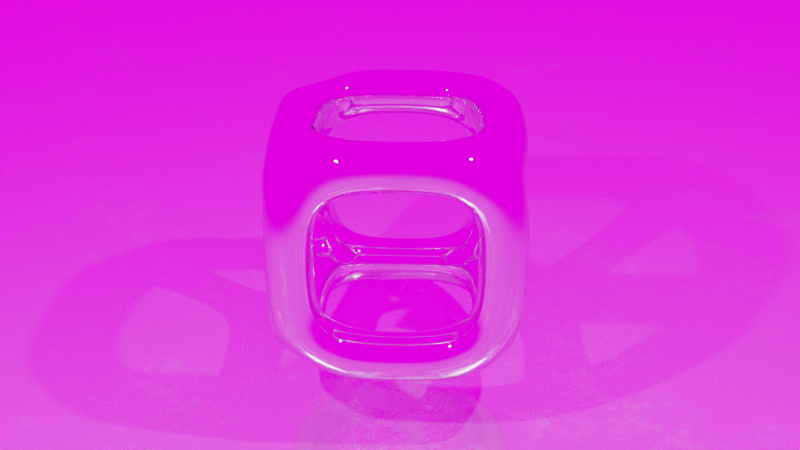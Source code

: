 # Source: scene.blend  (saved by Blender 2.90.8; exported with 4.5.12 LTS)
import bpy
from mathutils import Matrix  # noqa: F401  (used for matrix-valued properties, if any)

bpy.ops.wm.read_factory_settings(use_empty=True)
scene = bpy.context.scene
scene.name = 'Scene'

# ---- collections
col_collection = bpy.data.collections.new('Collection'); scene.collection.children.link(col_collection)

# ---- images (referenced by path relative to the original .blend; pixels are not part of the script)
import os
ASSET_DIR = os.environ.get("B2B_ASSET_DIR", "")  # directory of the original .blend (textures are referenced by path, not embedded)
HERE = os.path.dirname(os.path.abspath(__file__))  # packed textures are extracted next to this script under _unpacked/

def load_image(name, relpath, width, height, colorspace="sRGB"):
    """Load a texture the original file referenced (path relative to the .blend, or extracted next to this script)."""
    p = next((c for c in (os.path.join(HERE, relpath), os.path.join(ASSET_DIR, relpath)) if relpath and os.path.exists(c)), "")
    if p:
        img = bpy.data.images.load(p, check_existing=True)
        img.name = name
    else:  # same state as the original file: an image datablock whose file is absent (Cycles renders it pink)
        img = bpy.data.images.new(name, width, height)
        img.source = "FILE"
        img.filepath = "//" + (relpath or name)
    img.colorspace_settings.name = colorspace
    return img
img_hdri_017_krpano_jpg_001 = load_image('HDRi-017-krpano.jpg.001', 'HDRi-017-krpano.jpg', 1024, 1024, 'sRGB')

# ---- materials (node trees are filled in below, after node groups)
mat_material = bpy.data.materials.new('Material')
mat_material.alpha_threshold = 0.0
mat_material.use_transparent_shadow = False
mat_material.line_color = (0.0, 0.0, 0.0, 1.0)
mat_material_001 = bpy.data.materials.new('Material.001')
mat_material_001.use_transparent_shadow = False

# ---- material node trees
mat_material.use_nodes = True; mat_material.node_tree.nodes.clear()
_N = mat_material.node_tree.nodes; _L = mat_material.node_tree.links
n0 = _N.new('ShaderNodeOutputMaterial'); n0.name = 'Material Output'; n0.location = (562, 255)
n1 = _N.new('ShaderNodeBsdfPrincipled'); n1.name = 'Principled BSDF'; n1.location = (22, 255)
n1.distribution = 'GGX'
n1.subsurface_method = 'BURLEY'
n1.inputs[0].default_value = (0.5222, 0.4289, 0.8, 1.0)
n1.inputs[1].default_value = 0.6045
n1.inputs[2].default_value = 0.2727
n1.inputs[3].default_value = 1.45
n1.inputs[13].default_value = 0.2364
n1.inputs[27].default_value = (0.0, 0.0, 0.0, 1.0)
n1.inputs[28].default_value = 1.0
n2 = _N.new('ShaderNodeBsdfAnisotropic'); n2.name = 'Glossy BSDF'; n2.location = (53, 419)
n2.distribution = 'GGX'
n2.inputs[1].default_value = 0.0
n3 = _N.new('ShaderNodeMixShader'); n3.name = 'Mix Shader'; n3.location = (344, 361)
n3.inputs[0].default_value = 0.0
_L.new(n1.outputs[0], n3.inputs[2])
_L.new(n3.outputs[0], n0.inputs[0])
_L.new(n2.outputs[0], n3.inputs[1])
n0.is_active_output = True
mat_material_001.use_nodes = True; mat_material_001.node_tree.nodes.clear()
_N = mat_material_001.node_tree.nodes; _L = mat_material_001.node_tree.links
n0 = _N.new('ShaderNodeOutputMaterial'); n0.name = 'Material Output'; n0.location = (503, 333)
n1 = _N.new('ShaderNodeBsdfPrincipled'); n1.name = 'Principled BSDF'; n1.location = (205, 411)
n1.distribution = 'GGX'
n1.subsurface_method = 'BURLEY'
n1.inputs[1].default_value = 0.8091
n1.inputs[3].default_value = 1.45
n1.inputs[27].default_value = (0.0, 0.0, 0.0, 1.0)
n1.inputs[28].default_value = 1.0
n2 = _N.new('ShaderNodeTexNoise'); n2.name = 'Noise Texture'; n2.location = (-391, 309)
n2.inputs[2].default_value = 119.5
n2.inputs[3].default_value = 9.1
n2.inputs[4].default_value = 0.8583
n3 = _N.new('ShaderNodeValToRGB'); n3.name = 'ColorRamp'; n3.location = (-176, 316)
while len(n3.color_ramp.elements) > 1: n3.color_ramp.elements.remove(n3.color_ramp.elements[-1])
n3.color_ramp.elements[0].position = 0.4364; n3.color_ramp.elements[0].color = (0.0, 0.0, 0.0, 1.0)
_e = n3.color_ramp.elements.new(0.7864); _e.color = (1.0, 1.0, 1.0, 1.0)
_L.new(n1.outputs[0], n0.inputs[0])
_L.new(n2.outputs[1], n3.inputs[0])
_L.new(n3.outputs[0], n1.inputs[2])
n0.is_active_output = True

# ---- world
world_world = bpy.data.worlds.new('World'); scene.world = world_world
world_world.use_nodes = True; world_world.node_tree.nodes.clear()
_N = world_world.node_tree.nodes; _L = world_world.node_tree.links
n0 = _N.new('ShaderNodeOutputWorld'); n0.name = 'World Output'; n0.location = (300, 300)
n1 = _N.new('ShaderNodeBackground'); n1.name = 'Background'; n1.location = (10, 300)
n1.inputs[1].default_value = 2.2
n2 = _N.new('ShaderNodeTexEnvironment'); n2.name = 'Environment Texture'; n2.location = (-470, 430)
n2.image = img_hdri_017_krpano_jpg_001
_L.new(n1.outputs[0], n0.inputs[0])
_L.new(n2.outputs[0], n1.inputs[0])
n0.is_active_output = True
world_world.color = (0.05088, 0.05088, 0.05088)
world_world.use_sun_shadow = False
world_world.sun_shadow_jitter_overblur = 0.0

# ---- cameras
cam_camera = bpy.data.cameras.new('Camera')
cam_camera.clip_end = 100.0
cam_camera.ortho_scale = 7.314

# ---- lights
light_light = bpy.data.lights.new('Light', 'POINT')
light_light.transmission_factor = 0.0
light_light.energy = 1000.0
light_light.shadow_soft_size = 0.1
light_light.shadow_maximum_resolution = 0.006
light_light.use_absolute_resolution = True
light_light_001 = bpy.data.lights.new('Light.001', 'POINT')
light_light_001.transmission_factor = 0.0
light_light_001.energy = 1000.0
light_light_001.shadow_soft_size = 0.1
light_light_001.shadow_maximum_resolution = 0.006
light_light_001.use_absolute_resolution = True

# ---- meshes
me_cube = bpy.data.meshes.new('Cube')
me_cube.from_pydata([(1.0, 1.0, 1.0), (1.0, 1.0, -1.0), (1.0, -1.0, 1.0), (1.0, -1.0, -1.0), (-1.0, 1.0, 1.0), (-1.0, 1.0, -1.0), (-1.0, -1.0, 1.0), (-1.0, -1.0, -1.0)], [], [(0, 4, 6, 2), (3, 2, 6, 7), (7, 6, 4, 5), (5, 1, 3, 7), (1, 0, 2, 3), (5, 4, 0, 1)])
me_cube.polygons.foreach_set('use_smooth', [True] * 6)
_uv = me_cube.uv_layers.new(name='UVMap')
_uv.uv.foreach_set('vector', [0.625, 0.5, 0.875, 0.5, 0.875, 0.75, 0.625, 0.75, 0.375, 0.75, 0.625, 0.75, 0.625, 1.0, 0.375, 1.0, 0.375, 0.0, 0.625, 0.0, 0.625, 0.25, 0.375, 0.25, 0.125, 0.5, 0.375, 0.5, 0.375, 0.75, 0.125, 0.75, 0.375, 0.5, 0.625, 0.5, 0.625, 0.75, 0.375, 0.75, 0.375, 0.25, 0.625, 0.25, 0.625, 0.5, 0.375, 0.5])
me_cube.materials.append(mat_material)
me_cube.use_remesh_preserve_volume = False
me_cube.use_remesh_preserve_attributes = False
me_cube.use_mirror_vertex_groups = False
me_cube.update()
me_plane = bpy.data.meshes.new('Plane')
me_plane.from_pydata([(-1.0, -1.0, 0.0), (1.0, -1.0, 0.0), (-1.0, 1.0, 0.0), (1.0, 1.0, 0.0)], [], [(0, 1, 3, 2)])
_uv = me_plane.uv_layers.new(name='UVMap')
_uv.uv.foreach_set('vector', [0.0, 0.0, 1.0, 0.0, 1.0, 1.0, 0.0, 1.0])
me_plane.materials.append(mat_material_001)
me_plane.use_remesh_fix_poles = True
me_plane.use_remesh_preserve_attributes = False
me_plane.use_mirror_vertex_groups = False
me_plane.update()

# ---- objects
ob_cube = bpy.data.objects.new('Cube', me_cube)
ob_light = bpy.data.objects.new('Light', light_light)
ob_camera = bpy.data.objects.new('Camera', cam_camera)
ob_light_001 = bpy.data.objects.new('Light.001', light_light_001)
ob_plane = bpy.data.objects.new('Plane', me_plane)

# ---- transforms, parenting, visibility, modifiers, constraints
ob_cube.location = (0.0, 0.0, 0.0)
ob_cube.rotation_euler = (1.571, 1.571, 0.7854)
ob_cube.lock_rotations_4d = False
ob_cube.empty_display_type = 'ARROWS'
ob_cube.lineart.crease_threshold = 0.0
_m = ob_cube.modifiers.new('Skin', 'SKIN')
_m.use_smooth_shade = True
_m = ob_cube.modifiers.new('Subdivision', 'SUBSURF')
_m.uv_smooth = 'PRESERVE_CORNERS'
_m.levels = 2
_m.render_levels = 3
ob_light.location = (4.076, 1.005, 5.904)
ob_light.rotation_euler = (0.6503, 0.05522, 1.866)
ob_light.lock_rotations_4d = False
ob_light.empty_display_type = 'ARROWS'
ob_light.color = (0.0, 0.0, 0.0, 0.0)
ob_light.lineart.crease_threshold = 0.0
ob_camera.location = (7.359, -6.926, 4.958)
ob_camera.rotation_euler = (1.109, 0.0, 0.8149)
ob_camera.lock_rotations_4d = False
ob_camera.empty_display_type = 'ARROWS'
ob_camera.color = (0.0, 0.0, 0.0, 0.0)
ob_camera.display_type = 'WIRE'
ob_camera.lineart.crease_threshold = 0.0
ob_light_001.location = (0.8906, -5.272, 4.488)
ob_light_001.rotation_euler = (0.6503, 0.05522, 1.866)
ob_light_001.lock_rotations_4d = False
ob_light_001.empty_display_type = 'ARROWS'
ob_light_001.color = (0.0, 0.0, 0.0, 0.0)
ob_light_001.lineart.crease_threshold = 0.0
ob_plane.location = (0.0, 0.0, -2.0)
ob_plane.scale = (100.0, 100.0, 100.0)
ob_plane.lineart.crease_threshold = 0.0

# ---- collection membership
col_collection.objects.link(ob_cube)
col_collection.objects.link(ob_light)
col_collection.objects.link(ob_camera)
col_collection.objects.link(ob_light_001)
col_collection.objects.link(ob_plane)

# ---- scene / render settings (as saved in the file)
scene.camera = ob_camera
scene.frame_start = 1; scene.frame_end = 90; scene.frame_set(75)
scene.render.engine = 'BLENDER_EEVEE_NEXT'
scene.render.use_motion_blur = True
scene.render.use_placeholder = True
scene.render.use_render_cache = True
scene.cycles.use_denoising = False
scene.cycles.samples = 32
scene.cycles.sampling_pattern = 'TABULATED_SOBOL'
scene.cycles.use_adaptive_sampling = False
scene.cycles.use_light_tree = False
scene.view_settings.view_transform = 'Filmic'
bpy.context.view_layer.update()
